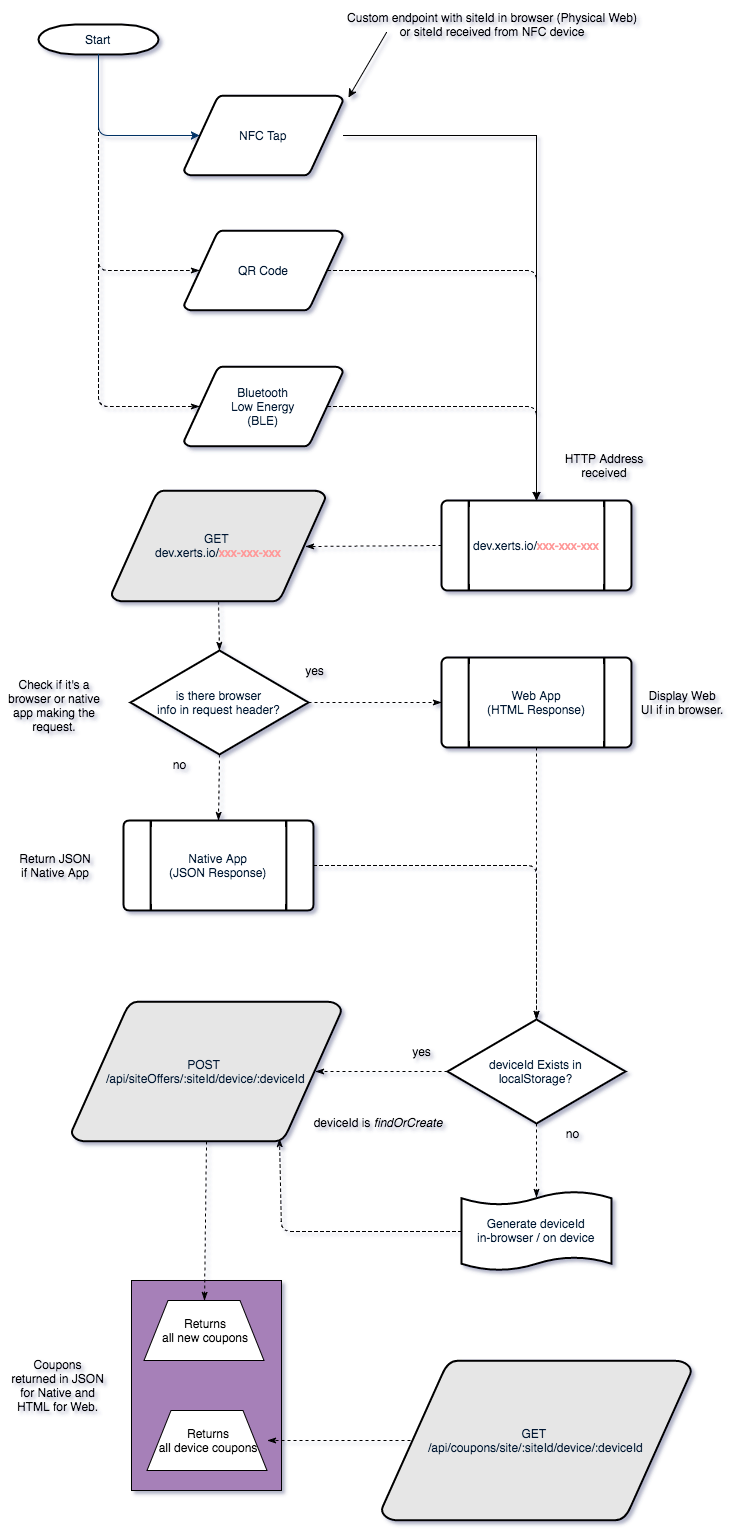

The diagram above was exported from draw.io. Its source (the exported page's mxGraphModel, read from the mxfile embedded in the PNG):
<mxGraphModel dx="1247" dy="1038" grid="1" gridSize="10" guides="1" tooltips="1" connect="1" arrows="1" fold="1" page="1" pageScale="1" pageWidth="826" pageHeight="1169" background="none" math="0" shadow="0">
  <root>
    <mxCell id="0" />
    <mxCell id="1" parent="0" />
    <mxCell id="2" value="" style="whiteSpace=wrap;html=1;strokeColor=#000000;fillColor=#A680B8;" vertex="1" parent="1">
      <mxGeometry x="230" y="1280" width="150" height="210" as="geometry" />
    </mxCell>
    <mxCell id="3" style="edgeStyle=none;html=1;exitX=0.5;exitY=1;exitPerimeter=0;entryX=0.095;entryY=0.5;entryPerimeter=0;dashed=1;startArrow=none;startFill=0;endArrow=classicThin;endFill=1;jettySize=auto;orthogonalLoop=1;strokeColor=#000000;fillColor=#E6D0DE;" edge="1" source="5" target="28" parent="1">
      <mxGeometry x="197" y="54" as="geometry">
        <Array as="points">
          <mxPoint x="197" y="270" />
        </Array>
      </mxGeometry>
    </mxCell>
    <mxCell id="4" style="edgeStyle=none;html=1;exitX=0.5;exitY=1;exitPerimeter=0;entryX=0.095;entryY=0.5;entryPerimeter=0;dashed=1;startArrow=none;startFill=0;endArrow=classicThin;endFill=1;jettySize=auto;orthogonalLoop=1;strokeColor=#000000;fillColor=#E6D0DE;" edge="1" source="5" target="30" parent="1">
      <mxGeometry x="197" y="54" as="geometry">
        <Array as="points">
          <mxPoint x="197" y="406" />
        </Array>
      </mxGeometry>
    </mxCell>
    <mxCell id="5" value="Start" style="shape=mxgraph.flowchart.terminator;fillColor=#FFFFFF;strokeColor=#000000;strokeWidth=2;gradientColor=none;gradientDirection=north;fontColor=#001933;fontStyle=0;html=1;" vertex="1" parent="1">
      <mxGeometry x="137" y="24" width="120" height="30" as="geometry" />
    </mxCell>
    <mxCell id="6" value="NFC Tap" style="shape=mxgraph.flowchart.data;fillColor=#FFFFFF;strokeColor=#000000;strokeWidth=2;gradientColor=none;gradientDirection=north;fontColor=#001933;fontStyle=0;html=1;" vertex="1" parent="1">
      <mxGeometry x="282.5" y="95" width="159" height="80" as="geometry" />
    </mxCell>
    <mxCell id="7" style="edgeStyle=none;html=1;exitX=0.5;exitY=1;exitPerimeter=0;entryX=0.5;entryY=0.09;entryPerimeter=0;dashed=1;startArrow=none;startFill=0;endArrow=classicThin;endFill=1;jettySize=auto;orthogonalLoop=1;strokeColor=#000000;fillColor=#E6D0DE;" edge="1" source="9" target="16" parent="1">
      <mxGeometry x="635" y="1123" as="geometry" />
    </mxCell>
    <mxCell id="8" style="edgeStyle=none;html=1;exitX=0;exitY=0.5;exitPerimeter=0;entryX=0.905;entryY=0.5;entryPerimeter=0;dashed=1;startArrow=none;startFill=0;endArrow=classicThin;endFill=1;jettySize=auto;orthogonalLoop=1;strokeColor=#000000;fillColor=#E6D0DE;" edge="1" source="9" target="19" parent="1">
      <mxGeometry x="414" y="1071" as="geometry" />
    </mxCell>
    <mxCell id="9" value="deviceId Exists in&lt;div&gt;localStorage?&lt;/div&gt;" style="shape=mxgraph.flowchart.decision;fillColor=#FFFFFF;strokeColor=#000000;strokeWidth=2;gradientColor=none;gradientDirection=north;fontColor=#001933;fontStyle=0;html=1;" vertex="1" parent="1">
      <mxGeometry x="546" y="1019" width="178" height="104" as="geometry" />
    </mxCell>
    <mxCell id="10" style="fontColor=#001933;fontStyle=1;strokeColor=#003366;strokeWidth=1;html=1;entryX=0.095;entryY=0.5;entryPerimeter=0;" edge="1" source="5" target="6" parent="1">
      <mxGeometry x="197" y="54" as="geometry">
        <Array as="points">
          <mxPoint x="197" y="135" />
        </Array>
      </mxGeometry>
    </mxCell>
    <mxCell id="11" style="edgeStyle=none;html=1;exitX=0;exitY=0.5;exitPerimeter=0;entryX=0.905;entryY=0.5;entryPerimeter=0;dashed=1;startArrow=none;startFill=0;endArrow=classicThin;endFill=1;jettySize=auto;orthogonalLoop=1;strokeColor=#000000;fillColor=#E6D0DE;" edge="1" source="12" target="32" parent="1">
      <mxGeometry x="404" y="545" as="geometry" />
    </mxCell>
    <mxCell id="12" value="&lt;span&gt;dev.xerts.io/&lt;/span&gt;&lt;font color=&quot;#ff9999&quot;&gt;xxx-xxx-xxx&lt;/font&gt;" style="shape=mxgraph.flowchart.predefined_process;fillColor=#FFFFFF;strokeColor=#000000;strokeWidth=2;gradientColor=none;gradientDirection=north;fontColor=#001933;fontStyle=0;html=1;" vertex="1" parent="1">
      <mxGeometry x="540" y="500" width="190" height="90" as="geometry" />
    </mxCell>
    <mxCell id="13" value="" style="endArrow=classic;html=1;entryX=0.758;entryY=0;entryPerimeter=0;" edge="1" parent="1">
      <mxGeometry x="447" y="32" width="50" height="50" as="geometry">
        <mxPoint x="485" y="32" as="sourcePoint" />
        <mxPoint x="447" y="97" as="targetPoint" />
      </mxGeometry>
    </mxCell>
    <mxCell id="14" value="Custom endpoint with siteId in browser (Physical Web) or siteId received from NFC device" style="text;html=1;strokeColor=none;fillColor=none;align=center;verticalAlign=middle;whiteSpace=wrap;overflow=hidden;" vertex="1" parent="1">
      <mxGeometry x="441" y="1" width="300" height="45" as="geometry" />
    </mxCell>
    <mxCell id="15" style="edgeStyle=none;html=1;exitX=0;exitY=0.5;exitPerimeter=0;entryX=0.77;entryY=0.98;entryPerimeter=0;dashed=1;startArrow=none;startFill=0;endArrow=classicThin;endFill=1;jettySize=auto;orthogonalLoop=1;strokeColor=#000000;fillColor=#E6D0DE;" edge="1" source="16" target="19" parent="1">
      <mxGeometry x="378" y="1138" as="geometry">
        <Array as="points">
          <mxPoint x="380" y="1231" />
        </Array>
      </mxGeometry>
    </mxCell>
    <mxCell id="16" value="Generate deviceId&lt;div&gt;in-browser / on device&lt;/div&gt;" style="shape=mxgraph.flowchart.paper_tape;fillColor=#FFFFFF;strokeColor=#000000;strokeWidth=2;gradientColor=none;gradientDirection=north;fontColor=#001933;fontStyle=0;html=1;" vertex="1" parent="1">
      <mxGeometry x="560" y="1190" width="150" height="81" as="geometry" />
    </mxCell>
    <mxCell id="17" value="deviceId is &lt;i&gt;findOrCreate&lt;/i&gt;" style="text;html=1;strokeColor=none;fillColor=none;align=center;verticalAlign=middle;whiteSpace=wrap;overflow=hidden;" vertex="1" parent="1">
      <mxGeometry x="391" y="1102" width="169" height="39" as="geometry" />
    </mxCell>
    <mxCell id="18" style="edgeStyle=none;html=1;exitX=0.5;exitY=1;exitPerimeter=0;entryX=0.5;entryY=0;dashed=1;startArrow=none;startFill=0;endArrow=classicThin;endFill=1;jettySize=auto;orthogonalLoop=1;strokeColor=#000000;fillColor=#E6D0DE;" edge="1" source="19" target="25" parent="1">
      <mxGeometry x="303" y="1141" as="geometry" />
    </mxCell>
    <mxCell id="19" value="POST&amp;nbsp;&lt;div&gt;/api/siteOffers/:siteId/device/:deviceId&lt;/div&gt;" style="shape=mxgraph.flowchart.data;fillColor=#E6E6E6;strokeColor=#000000;strokeWidth=2;gradientColor=none;gradientDirection=north;fontColor=#001933;fontStyle=0;html=1;" vertex="1" parent="1">
      <mxGeometry x="170" y="1001" width="270" height="140" as="geometry" />
    </mxCell>
    <mxCell id="20" style="rounded=0;html=1;entryX=0.5;entryY=0;entryPerimeter=0;jettySize=auto;orthogonalLoop=1;" edge="1" source="6" target="12" parent="1">
      <mxGeometry x="441.5" y="135" as="geometry">
        <Array as="points">
          <mxPoint x="635" y="135" />
        </Array>
      </mxGeometry>
    </mxCell>
    <mxCell id="21" value="yes" style="text;html=1;strokeColor=none;fillColor=none;align=center;verticalAlign=middle;whiteSpace=wrap;overflow=hidden;" vertex="1" parent="1">
      <mxGeometry x="500" y="1041" width="40" height="20" as="geometry" />
    </mxCell>
    <mxCell id="22" value="no" style="text;html=1;strokeColor=none;fillColor=none;align=center;verticalAlign=middle;whiteSpace=wrap;overflow=hidden;" vertex="1" parent="1">
      <mxGeometry x="650" y="1123" width="40" height="20" as="geometry" />
    </mxCell>
    <mxCell id="23" style="edgeStyle=none;html=1;exitX=0.095;exitY=0.5;exitPerimeter=0;entryX=1;entryY=0.5;dashed=1;startArrow=none;startFill=0;endArrow=classicThin;endFill=1;jettySize=auto;orthogonalLoop=1;strokeColor=#000000;fillColor=#E6D0DE;" edge="1" source="24" target="26" parent="1">
      <mxGeometry x="366" y="1440" as="geometry" />
    </mxCell>
    <mxCell id="24" value="GET&amp;nbsp;&lt;div&gt;/api/coupons/site/:siteId/device/:deviceId&lt;/div&gt;" style="shape=mxgraph.flowchart.data;fillColor=#E6E6E6;strokeColor=#000000;strokeWidth=2;gradientColor=none;gradientDirection=north;fontColor=#001933;fontStyle=0;html=1;" vertex="1" parent="1">
      <mxGeometry x="480" y="1360" width="310" height="160" as="geometry" />
    </mxCell>
    <mxCell id="25" value="Returns&lt;div&gt;all new coupons&lt;/div&gt;" style="shape=trapezoid;whiteSpace=wrap;html=1;" vertex="1" parent="1">
      <mxGeometry x="242.5" y="1300" width="120" height="60" as="geometry" />
    </mxCell>
    <mxCell id="26" value="Returns&lt;div&gt;all device coupons&lt;/div&gt;" style="shape=trapezoid;whiteSpace=wrap;html=1;" vertex="1" parent="1">
      <mxGeometry x="245.5" y="1410" width="120" height="60" as="geometry" />
    </mxCell>
    <mxCell id="27" style="edgeStyle=none;html=1;exitX=0.905;exitY=0.5;exitPerimeter=0;entryX=0.5;entryY=0;entryPerimeter=0;dashed=1;startArrow=none;startFill=0;endArrow=classicThin;endFill=1;jettySize=auto;orthogonalLoop=1;strokeColor=#000000;fillColor=#E6D0DE;" edge="1" source="28" target="12" parent="1">
      <mxGeometry x="426" y="270" as="geometry">
        <Array as="points">
          <mxPoint x="635" y="270" />
        </Array>
      </mxGeometry>
    </mxCell>
    <mxCell id="28" value="QR Code" style="shape=mxgraph.flowchart.data;fillColor=#FFFFFF;strokeColor=#000000;strokeWidth=2;gradientColor=none;gradientDirection=north;fontColor=#001933;fontStyle=0;html=1;" vertex="1" parent="1">
      <mxGeometry x="282.5" y="230" width="159" height="80" as="geometry" />
    </mxCell>
    <mxCell id="29" style="edgeStyle=none;html=1;exitX=0.905;exitY=0.5;exitPerimeter=0;entryX=0.5;entryY=0;entryPerimeter=0;dashed=1;startArrow=none;startFill=0;endArrow=classicThin;endFill=1;jettySize=auto;orthogonalLoop=1;strokeColor=#000000;fillColor=#E6D0DE;" edge="1" source="30" target="12" parent="1">
      <mxGeometry x="426" y="406" as="geometry">
        <Array as="points">
          <mxPoint x="635" y="406" />
        </Array>
      </mxGeometry>
    </mxCell>
    <mxCell id="30" value="Bluetooth&lt;div&gt;Low Energy&lt;/div&gt;&lt;div&gt;(BLE)&lt;/div&gt;" style="shape=mxgraph.flowchart.data;fillColor=#FFFFFF;strokeColor=#000000;strokeWidth=2;gradientColor=none;gradientDirection=north;fontColor=#001933;fontStyle=0;html=1;" vertex="1" parent="1">
      <mxGeometry x="282.5" y="366" width="159" height="80" as="geometry" />
    </mxCell>
    <mxCell id="31" style="edgeStyle=none;html=1;exitX=0.5;exitY=1;exitPerimeter=0;entryX=0.5;entryY=0;entryPerimeter=0;dashed=1;startArrow=none;startFill=0;endArrow=classicThin;endFill=1;jettySize=auto;orthogonalLoop=1;strokeColor=#000000;fillColor=#E6D0DE;" edge="1" source="32" target="35" parent="1">
      <mxGeometry x="317" y="601" as="geometry" />
    </mxCell>
    <mxCell id="32" value="GET&amp;nbsp;&lt;div&gt;&lt;span&gt;dev.xerts.io/&lt;/span&gt;&lt;font color=&quot;#ff9999&quot;&gt;xxx-xxx-xxx&lt;/font&gt;&lt;/div&gt;" style="shape=mxgraph.flowchart.data;fillColor=#E6E6E6;strokeColor=#000000;strokeWidth=2;gradientColor=none;gradientDirection=north;fontColor=#001933;fontStyle=0;html=1;" vertex="1" parent="1">
      <mxGeometry x="210" y="490" width="214" height="111" as="geometry" />
    </mxCell>
    <mxCell id="33" style="edgeStyle=none;html=1;exitX=1;exitY=0.5;exitPerimeter=0;entryX=0;entryY=0.5;entryPerimeter=0;dashed=1;startArrow=none;startFill=0;endArrow=classicThin;endFill=1;jettySize=auto;orthogonalLoop=1;strokeColor=#000000;fillColor=#E6D0DE;" edge="1" source="35" target="39" parent="1">
      <mxGeometry x="407" y="702" as="geometry" />
    </mxCell>
    <mxCell id="34" style="edgeStyle=none;html=1;exitX=0.5;exitY=1;exitPerimeter=0;entryX=0.5;entryY=0;entryPerimeter=0;dashed=1;startArrow=none;startFill=0;endArrow=classicThin;endFill=1;jettySize=auto;orthogonalLoop=1;strokeColor=#000000;fillColor=#E6D0DE;" edge="1" source="35" target="41" parent="1">
      <mxGeometry x="317" y="754" as="geometry" />
    </mxCell>
    <mxCell id="35" value="is there browser&lt;div&gt;info in request header?&lt;/div&gt;" style="shape=mxgraph.flowchart.decision;fillColor=#FFFFFF;strokeColor=#000000;strokeWidth=2;gradientColor=none;gradientDirection=north;fontColor=#001933;fontStyle=0;html=1;" vertex="1" parent="1">
      <mxGeometry x="229" y="650" width="178" height="104" as="geometry" />
    </mxCell>
    <mxCell id="36" value="yes" style="text;html=1;strokeColor=none;fillColor=none;align=center;verticalAlign=middle;whiteSpace=wrap;overflow=hidden;" vertex="1" parent="1">
      <mxGeometry x="393" y="660" width="40" height="20" as="geometry" />
    </mxCell>
    <mxCell id="37" value="no" style="text;html=1;strokeColor=none;fillColor=none;align=center;verticalAlign=middle;whiteSpace=wrap;overflow=hidden;" vertex="1" parent="1">
      <mxGeometry x="257" y="754" width="40" height="20" as="geometry" />
    </mxCell>
    <mxCell id="38" style="edgeStyle=none;html=1;exitX=0.5;exitY=1;exitPerimeter=0;dashed=1;startArrow=none;startFill=0;endArrow=classicThin;endFill=1;jettySize=auto;orthogonalLoop=1;strokeColor=#000000;fillColor=#E6D0DE;" edge="1" source="39" target="9" parent="1">
      <mxGeometry x="635" y="747" as="geometry" />
    </mxCell>
    <mxCell id="39" value="Web App&lt;div&gt;(HTML Response)&lt;/div&gt;" style="shape=mxgraph.flowchart.predefined_process;fillColor=#FFFFFF;strokeColor=#000000;strokeWidth=2;gradientColor=none;gradientDirection=north;fontColor=#001933;fontStyle=0;html=1;" vertex="1" parent="1">
      <mxGeometry x="540" y="657" width="190" height="90" as="geometry" />
    </mxCell>
    <mxCell id="40" style="edgeStyle=none;html=1;exitX=1;exitY=0.5;exitPerimeter=0;entryX=0.5;entryY=0;entryPerimeter=0;dashed=1;startArrow=none;startFill=0;endArrow=classicThin;endFill=1;jettySize=auto;orthogonalLoop=1;strokeColor=#000000;fillColor=#E6D0DE;" edge="1" source="41" target="9" parent="1">
      <mxGeometry x="412" y="865" as="geometry">
        <Array as="points">
          <mxPoint x="635" y="865" />
        </Array>
      </mxGeometry>
    </mxCell>
    <mxCell id="41" value="Native App&lt;div&gt;(JSON Response)&lt;/div&gt;" style="shape=mxgraph.flowchart.predefined_process;fillColor=#FFFFFF;strokeColor=#000000;strokeWidth=2;gradientColor=none;gradientDirection=north;fontColor=#001933;fontStyle=0;html=1;" vertex="1" parent="1">
      <mxGeometry x="222" y="820" width="190" height="90" as="geometry" />
    </mxCell>
    <mxCell id="42" value="HTTP Address received" style="text;html=1;strokeColor=none;fillColor=none;align=center;verticalAlign=middle;whiteSpace=wrap;overflow=hidden;" vertex="1" parent="1">
      <mxGeometry x="650" y="450" width="106" height="30" as="geometry" />
    </mxCell>
    <mxCell id="43" value="Check if it's a browser or native app making the request." style="text;html=1;strokeColor=none;fillColor=none;align=center;verticalAlign=middle;whiteSpace=wrap;overflow=hidden;" vertex="1" parent="1">
      <mxGeometry x="100" y="670" width="106" height="70" as="geometry" />
    </mxCell>
    <mxCell id="44" value="Display Web&lt;div&gt;UI if in browser.&lt;/div&gt;" style="text;html=1;strokeColor=none;fillColor=none;align=center;verticalAlign=middle;whiteSpace=wrap;overflow=hidden;" vertex="1" parent="1">
      <mxGeometry x="730" y="667" width="99" height="70" as="geometry" />
    </mxCell>
    <mxCell id="45" value="Return JSON&lt;div&gt;if Native App&lt;/div&gt;" style="text;html=1;strokeColor=none;fillColor=none;align=center;verticalAlign=middle;whiteSpace=wrap;overflow=hidden;" vertex="1" parent="1">
      <mxGeometry x="104" y="830" width="99" height="70" as="geometry" />
    </mxCell>
    <mxCell id="46" value="Coupons returned in JSON for Native and HTML for Web." style="text;html=1;strokeColor=none;fillColor=none;align=center;verticalAlign=middle;whiteSpace=wrap;overflow=hidden;" vertex="1" parent="1">
      <mxGeometry x="107" y="1350" width="99" height="70" as="geometry" />
    </mxCell>
  </root>
</mxGraphModel>